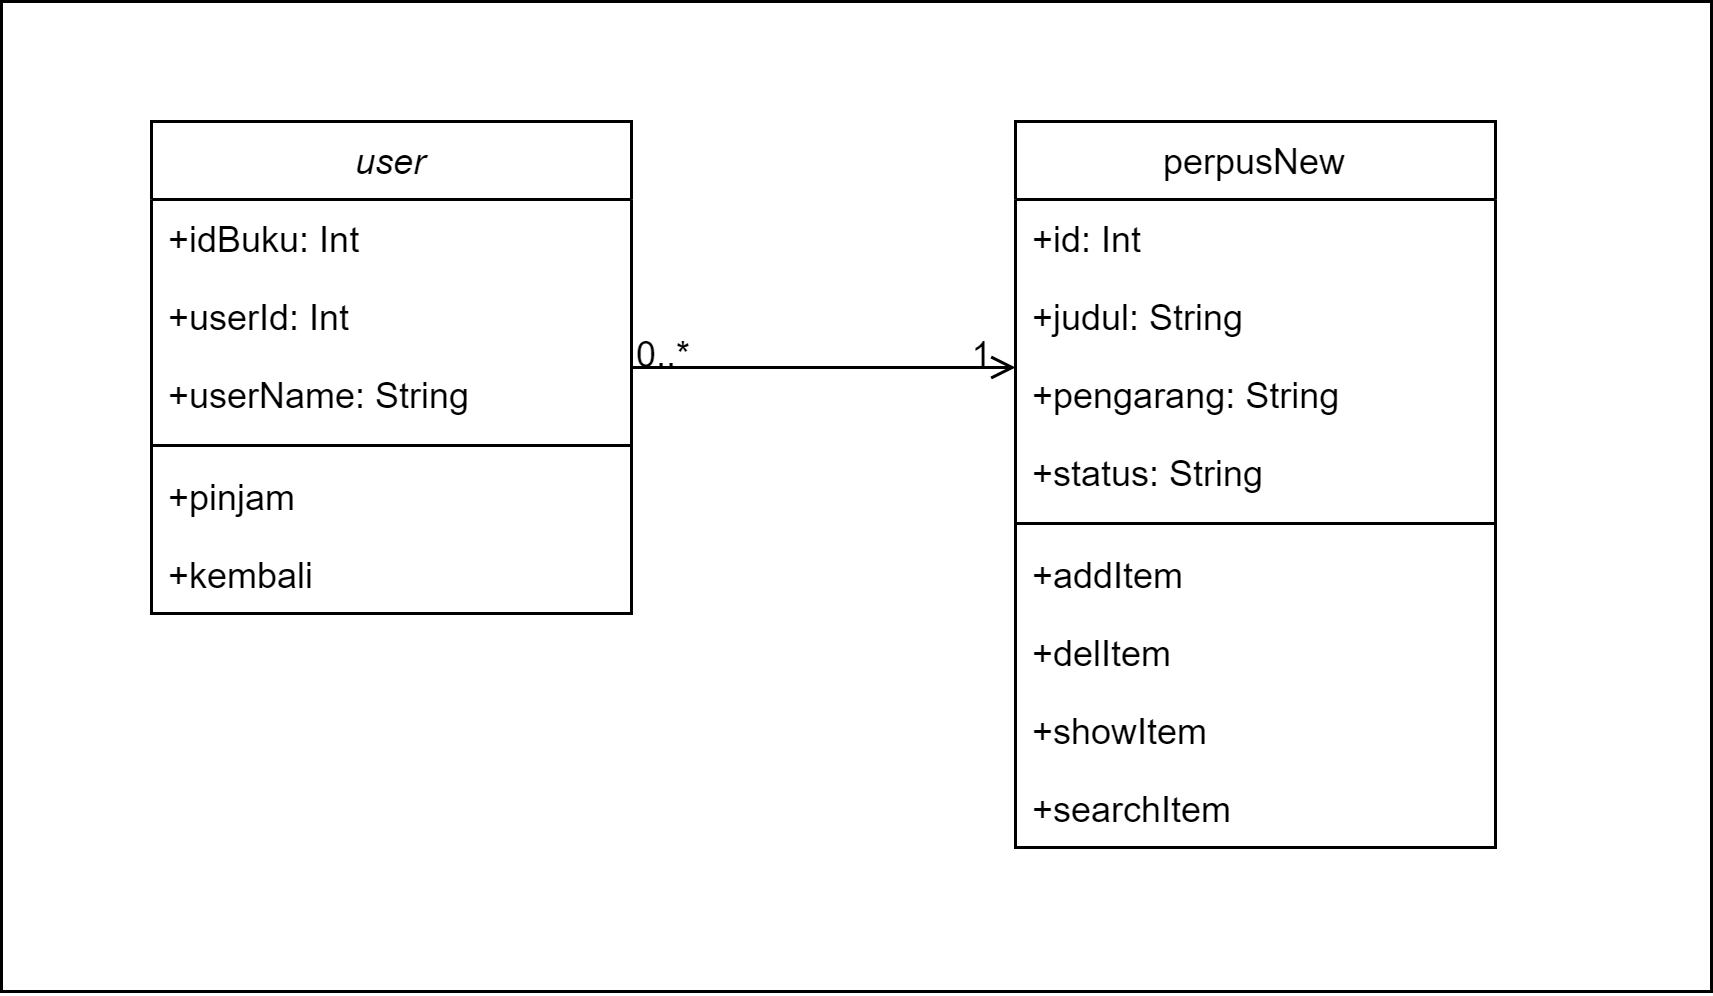

The diagram above was exported from draw.io. Its source (the exported page's mxGraphModel, read from the mxfile embedded in the PNG):
<mxGraphModel dx="1021" dy="698" grid="1" gridSize="10" guides="1" tooltips="1" connect="1" arrows="1" fold="1" page="1" pageScale="1" pageWidth="827" pageHeight="1169" math="0" shadow="0">
  <root>
    <mxCell id="0" />
    <mxCell id="1" parent="0" />
    <mxCell id="2" value="" style="rounded=0;whiteSpace=wrap;html=1;" vertex="1" parent="1">
      <mxGeometry x="170" y="80" width="570" height="330" as="geometry" />
    </mxCell>
    <mxCell id="3" value="user" style="swimlane;fontStyle=2;align=center;verticalAlign=top;childLayout=stackLayout;horizontal=1;startSize=26;horizontalStack=0;resizeParent=1;resizeLast=0;collapsible=1;marginBottom=0;rounded=0;shadow=0;strokeWidth=1;" vertex="1" parent="1">
      <mxGeometry x="220" y="120" width="160" height="164" as="geometry">
        <mxRectangle x="230" y="140" width="160" height="26" as="alternateBounds" />
      </mxGeometry>
    </mxCell>
    <mxCell id="4" value="+idBuku: Int     " style="text;align=left;verticalAlign=top;spacingLeft=4;spacingRight=4;overflow=hidden;rotatable=0;points=[[0,0.5],[1,0.5]];portConstraint=eastwest;" vertex="1" parent="3">
      <mxGeometry y="26" width="160" height="26" as="geometry" />
    </mxCell>
    <mxCell id="5" value="+userId: Int" style="text;align=left;verticalAlign=top;spacingLeft=4;spacingRight=4;overflow=hidden;rotatable=0;points=[[0,0.5],[1,0.5]];portConstraint=eastwest;rounded=0;shadow=0;html=0;" vertex="1" parent="3">
      <mxGeometry y="52" width="160" height="26" as="geometry" />
    </mxCell>
    <mxCell id="6" value="+userName: String" style="text;align=left;verticalAlign=top;spacingLeft=4;spacingRight=4;overflow=hidden;rotatable=0;points=[[0,0.5],[1,0.5]];portConstraint=eastwest;rounded=0;shadow=0;html=0;" vertex="1" parent="3">
      <mxGeometry y="78" width="160" height="26" as="geometry" />
    </mxCell>
    <mxCell id="7" value="" style="line;html=1;strokeWidth=1;align=left;verticalAlign=middle;spacingTop=-1;spacingLeft=3;spacingRight=3;rotatable=0;labelPosition=right;points=[];portConstraint=eastwest;" vertex="1" parent="3">
      <mxGeometry y="104" width="160" height="8" as="geometry" />
    </mxCell>
    <mxCell id="8" value="+pinjam" style="text;align=left;verticalAlign=top;spacingLeft=4;spacingRight=4;overflow=hidden;rotatable=0;points=[[0,0.5],[1,0.5]];portConstraint=eastwest;" vertex="1" parent="3">
      <mxGeometry y="112" width="160" height="26" as="geometry" />
    </mxCell>
    <mxCell id="9" value="+kembali" style="text;align=left;verticalAlign=top;spacingLeft=4;spacingRight=4;overflow=hidden;rotatable=0;points=[[0,0.5],[1,0.5]];portConstraint=eastwest;" vertex="1" parent="3">
      <mxGeometry y="138" width="160" height="26" as="geometry" />
    </mxCell>
    <mxCell id="10" value="perpusNew" style="swimlane;fontStyle=0;align=center;verticalAlign=top;childLayout=stackLayout;horizontal=1;startSize=26;horizontalStack=0;resizeParent=1;resizeLast=0;collapsible=1;marginBottom=0;rounded=0;shadow=0;strokeWidth=1;" vertex="1" parent="1">
      <mxGeometry x="508" y="120" width="160" height="242" as="geometry">
        <mxRectangle x="550" y="140" width="160" height="26" as="alternateBounds" />
      </mxGeometry>
    </mxCell>
    <mxCell id="11" value="+id: Int" style="text;align=left;verticalAlign=top;spacingLeft=4;spacingRight=4;overflow=hidden;rotatable=0;points=[[0,0.5],[1,0.5]];portConstraint=eastwest;" vertex="1" parent="10">
      <mxGeometry y="26" width="160" height="26" as="geometry" />
    </mxCell>
    <mxCell id="12" value="+judul: String" style="text;align=left;verticalAlign=top;spacingLeft=4;spacingRight=4;overflow=hidden;rotatable=0;points=[[0,0.5],[1,0.5]];portConstraint=eastwest;rounded=0;shadow=0;html=0;" vertex="1" parent="10">
      <mxGeometry y="52" width="160" height="26" as="geometry" />
    </mxCell>
    <mxCell id="13" value="+pengarang: String" style="text;align=left;verticalAlign=top;spacingLeft=4;spacingRight=4;overflow=hidden;rotatable=0;points=[[0,0.5],[1,0.5]];portConstraint=eastwest;rounded=0;shadow=0;html=0;" vertex="1" parent="10">
      <mxGeometry y="78" width="160" height="26" as="geometry" />
    </mxCell>
    <mxCell id="14" value="+status: String" style="text;align=left;verticalAlign=top;spacingLeft=4;spacingRight=4;overflow=hidden;rotatable=0;points=[[0,0.5],[1,0.5]];portConstraint=eastwest;rounded=0;shadow=0;html=0;" vertex="1" parent="10">
      <mxGeometry y="104" width="160" height="26" as="geometry" />
    </mxCell>
    <mxCell id="15" value="" style="line;html=1;strokeWidth=1;align=left;verticalAlign=middle;spacingTop=-1;spacingLeft=3;spacingRight=3;rotatable=0;labelPosition=right;points=[];portConstraint=eastwest;" vertex="1" parent="10">
      <mxGeometry y="130" width="160" height="8" as="geometry" />
    </mxCell>
    <mxCell id="16" value="+addItem" style="text;align=left;verticalAlign=top;spacingLeft=4;spacingRight=4;overflow=hidden;rotatable=0;points=[[0,0.5],[1,0.5]];portConstraint=eastwest;" vertex="1" parent="10">
      <mxGeometry y="138" width="160" height="26" as="geometry" />
    </mxCell>
    <mxCell id="17" value="+delItem" style="text;align=left;verticalAlign=top;spacingLeft=4;spacingRight=4;overflow=hidden;rotatable=0;points=[[0,0.5],[1,0.5]];portConstraint=eastwest;" vertex="1" parent="10">
      <mxGeometry y="164" width="160" height="26" as="geometry" />
    </mxCell>
    <mxCell id="18" value="+showItem" style="text;align=left;verticalAlign=top;spacingLeft=4;spacingRight=4;overflow=hidden;rotatable=0;points=[[0,0.5],[1,0.5]];portConstraint=eastwest;" vertex="1" parent="10">
      <mxGeometry y="190" width="160" height="26" as="geometry" />
    </mxCell>
    <mxCell id="19" value="+searchItem" style="text;align=left;verticalAlign=top;spacingLeft=4;spacingRight=4;overflow=hidden;rotatable=0;points=[[0,0.5],[1,0.5]];portConstraint=eastwest;" vertex="1" parent="10">
      <mxGeometry y="216" width="160" height="26" as="geometry" />
    </mxCell>
    <mxCell id="20" value="" style="endArrow=open;shadow=0;strokeWidth=1;rounded=0;endFill=1;edgeStyle=elbowEdgeStyle;elbow=vertical;" edge="1" source="3" target="10" parent="1">
      <mxGeometry x="0.5" y="41" relative="1" as="geometry">
        <mxPoint x="380" y="192" as="sourcePoint" />
        <mxPoint x="540" y="192" as="targetPoint" />
        <mxPoint x="-40" y="32" as="offset" />
      </mxGeometry>
    </mxCell>
    <mxCell id="21" value="0..*" style="resizable=0;align=left;verticalAlign=bottom;labelBackgroundColor=none;fontSize=12;" connectable="0" vertex="1" parent="20">
      <mxGeometry x="-1" relative="1" as="geometry">
        <mxPoint y="4" as="offset" />
      </mxGeometry>
    </mxCell>
    <mxCell id="22" value="1" style="resizable=0;align=right;verticalAlign=bottom;labelBackgroundColor=none;fontSize=12;" connectable="0" vertex="1" parent="20">
      <mxGeometry x="1" relative="1" as="geometry">
        <mxPoint x="-7" y="4" as="offset" />
      </mxGeometry>
    </mxCell>
  </root>
</mxGraphModel>